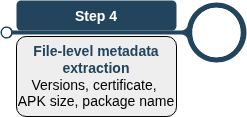

The diagram above was exported from draw.io. Its source (the exported page's mxGraphModel, read from the mxfile embedded in the PNG):
<mxGraphModel dx="1770" dy="872" grid="1" gridSize="10" guides="1" tooltips="1" connect="1" arrows="1" fold="1" page="1" pageScale="1" pageWidth="850" pageHeight="1100" math="0" shadow="0">
  <root>
    <mxCell id="0" />
    <mxCell id="1" parent="0" />
    <mxCell id="pB3WxRnYzM5NZDolOEDC-7" parent="1" style="verticalLabelPosition=middle;verticalAlign=middle;html=1;shape=mxgraph.infographic.circularCallout2;dy=15;strokeColor=#23445D;labelPosition=center;align=center;fontColor=#10739E;fontStyle=1;fontSize=24;shadow=0;direction=north;flipH=1;" value="" vertex="1">
      <mxGeometry height="60" width="246" x="448" y="330" as="geometry" />
    </mxCell>
    <mxCell id="pB3WxRnYzM5NZDolOEDC-13" parent="1" style="fillColor=#23445D;strokecolor=none;rounded=1;fontColor=#FFFFFF;strokeColor=none;fontStyle=1;fontSize=14;" value="Step 4" vertex="1">
      <mxGeometry height="30" width="160" x="464" y="328" as="geometry" />
    </mxCell>
    <mxCell id="pB3WxRnYzM5NZDolOEDC-19" parent="1" style="rounded=1;strokeColor=#000000;fillColor=#EEEEEE;align=center;arcSize=12;verticalAlign=top;whiteSpace=wrap;html=1;fontSize=14;" value="&lt;div&gt;&lt;font&gt;&lt;span&gt;&lt;font color=&quot;#23445d&quot;&gt;&lt;b&gt;File-level metadata extraction&lt;/b&gt;&lt;/font&gt;&lt;/span&gt;&lt;/font&gt;&lt;/div&gt;&lt;div&gt;Versions, certificate,&amp;nbsp;&lt;/div&gt;&lt;div&gt;APK size, package name&lt;/div&gt;" vertex="1">
      <mxGeometry height="80" width="160" x="464" y="364" as="geometry" />
    </mxCell>
  </root>
</mxGraphModel>